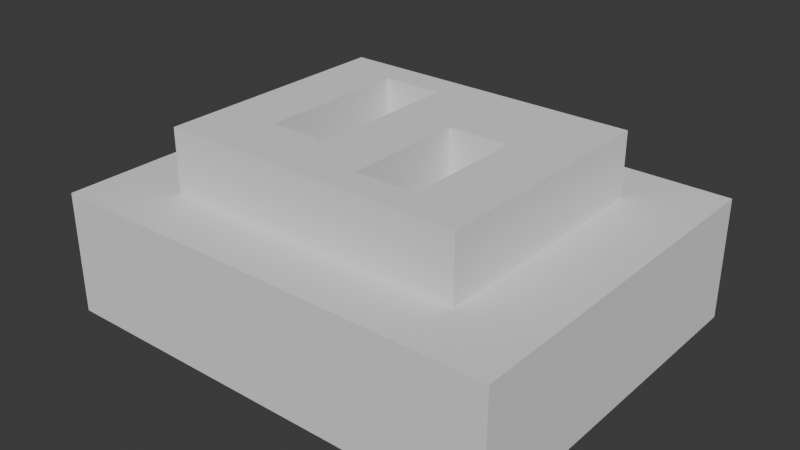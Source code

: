 # Source: library-prop-edited.blend  (saved by Blender 4.5.92; exported with 4.5.12 LTS)
import bpy
from mathutils import Matrix  # noqa: F401  (used for matrix-valued properties, if any)

bpy.ops.wm.read_factory_settings(use_empty=True)
scene = bpy.context.scene
scene.name = 'Twin-slot deck plate'

# ---- collections
col_collection = bpy.data.collections.new('Collection'); scene.collection.children.link(col_collection)

# ---- world
world_world = bpy.data.worlds.new('World'); scene.world = world_world
world_world.use_nodes = True; world_world.node_tree.nodes.clear()
_N = world_world.node_tree.nodes; _L = world_world.node_tree.links
n0 = _N.new('ShaderNodeOutputWorld'); n0.name = 'World Output'; n0.location = (200, 100)
n1 = _N.new('ShaderNodeBackground'); n1.name = 'Background'; n1.location = (-200, 100)
n1.inputs[0].default_value = (0.05088, 0.05088, 0.05088, 1.0)
_L.new(n1.outputs[0], n0.inputs[0])
n0.is_active_output = True
world_world.color = (0.05088, 0.05088, 0.05088)
world_world.sun_shadow_jitter_overblur = 0.0

# ---- meshes
me_surface_surface = bpy.data.meshes.new('surface surface')
me_surface_surface.from_pydata([(-0.25, 0.2, -0.05), (-0.25, 0.2, 0.0), (-0.25, 0.15, 0.0), (-0.25, 0.15, -0.05), (-0.2, 0.15, -0.05), (-0.2, 0.2, -0.05), (-0.2, 0.2, 0.0), (-0.25, 0.1, 0.0), (-0.25, 0.1, -0.05), (-0.2, 0.1, -0.05), (-0.25, 0.05, 0.0), (-0.25, 0.05, -0.05), (-0.2, 0.05, -0.05), (-0.25, 0.0, 0.0), (-0.25, 0.0, -0.05), (-0.2, 0.0, -0.05), (-0.25, -0.05, 0.0), (-0.25, -0.05, -0.05), (-0.2, -0.05, -0.05), (-0.25, -0.1, 0.0), (-0.25, -0.1, -0.05), (-0.2, -0.1, -0.05), (-0.25, -0.15, 0.0), (-0.25, -0.15, -0.05), (-0.2, -0.15, -0.05), (-0.25, -0.2, 0.0), (-0.25, -0.2, -0.05), (-0.2, -0.2, -0.05), (-0.2, -0.2, 0.0), (-0.25, 0.2, 0.055), (-0.25, 0.15, 0.055), (-0.2, 0.15, 0.055), (-0.2, 0.2, 0.055), (-0.25, 0.1, 0.055), (-0.2, 0.1, 0.055), (-0.25, 0.05, 0.055), (-0.2, 0.05, 0.055), (-0.25, 0.0, 0.055), (-0.2, 0.0, 0.055), (-0.25, -0.05, 0.055), (-0.2, -0.05, 0.055), (-0.25, -0.1, 0.055), (-0.2, -0.1, 0.055), (-0.25, -0.15, 0.055), (-0.2, -0.15, 0.055), (-0.25, -0.2, 0.055), (-0.2, -0.2, 0.055), (-0.15, 0.15, -0.05), (-0.15, 0.2, -0.05), (-0.15, 0.2, 0.0), (-0.15, 0.15, 0.0), (-0.15, 0.1, 0.0), (-0.15, 0.1, -0.05), (-0.15, 0.05, 0.0), (-0.15, 0.05, -0.05), (-0.15, 0.0, 0.0), (-0.15, 0.0, -0.05), (-0.15, -0.05, 0.0), (-0.15, -0.05, -0.05), (-0.15, -0.1, 0.0), (-0.15, -0.1, -0.05), (-0.15, -0.15, -0.05), (-0.15, -0.2, -0.05), (-0.15, -0.2, 0.0), (-0.15, 0.15, 0.055), (-0.15, 0.2, 0.055), (-0.15, 0.1, 0.055), (-0.15, 0.05, 0.055), (-0.15, 0.0, 0.055), (-0.15, -0.05, 0.055), (-0.15, -0.1, 0.055), (-0.15, -0.15, 0.055), (-0.15, -0.2, 0.055), (-0.1, 0.15, -0.05), (-0.1, 0.2, -0.05), (-0.1, 0.2, 0.0), (-0.1, 0.15, 0.0), (-0.1, -0.15, -0.05), (-0.1, -0.1, -0.05), (-0.1, -0.1, 0.0), (-0.1, -0.2, -0.05), (-0.1, -0.2, 0.0), (-0.1, 0.15, 0.055), (-0.1, 0.2, 0.055), (-0.1, -0.15, 0.055), (-0.1, -0.1, 0.055), (-0.1, -0.2, 0.055), (-0.05, 0.15, -0.05), (-0.05, 0.2, -0.05), (-0.05, 0.2, 0.0), (-0.05, 0.15, 0.0), (-0.05, -0.15, -0.05), (-0.05, -0.1, -0.05), (-0.05, -0.1, 0.0), (-0.05, -0.2, -0.05), (-0.05, -0.2, 0.0), (-0.05, 0.15, 0.055), (-0.05, 0.2, 0.055), (-0.05, -0.15, 0.055), (-0.05, -0.1, 0.055), (-0.05, -0.2, 0.055), (0.0, 0.15, -0.05), (0.0, 0.2, -0.05), (0.0, 0.2, 0.0), (-0.05, 0.1, 0.0), (-0.05, 0.1, -0.05), (0.0, 0.1, -0.05), (-0.05, 0.05, 0.0), (-0.05, 0.05, -0.05), (0.0, 0.05, -0.05), (-0.05, 0.0, 0.0), (-0.05, 0.0, -0.05), (0.0, 0.0, -0.05), (-0.05, -0.05, 0.0), (-0.05, -0.05, -0.05), (0.0, -0.05, -0.05), (0.0, -0.1, -0.05), (0.0, -0.15, -0.05), (0.0, -0.2, -0.05), (0.0, -0.2, 0.0), (0.0, 0.15, 0.055), (0.0, 0.2, 0.055), (-0.05, 0.1, 0.055), (0.0, 0.1, 0.055), (-0.05, 0.05, 0.055), (0.0, 0.05, 0.055), (-0.05, 0.0, 0.055), (0.0, 0.0, 0.055), (-0.05, -0.05, 0.055), (0.0, -0.05, 0.055), (0.0, -0.1, 0.055), (0.0, -0.15, 0.055), (0.0, -0.2, 0.055), (0.05, 0.15, -0.05), (0.05, 0.2, -0.05), (0.05, 0.2, 0.0), (0.05, 0.1, -0.05), (0.05, 0.05, -0.05), (0.05, 0.05, 0.0), (0.05, 0.0, 0.0), (0.05, 0.0, -0.05), (0.05, -0.05, 0.0), (0.05, -0.05, -0.05), (0.05, -0.1, 0.0), (0.05, -0.1, -0.05), (0.05, -0.15, 0.0), (0.05, -0.15, -0.05), (0.05, -0.2, -0.05), (0.05, -0.2, 0.0), (0.05, 0.15, 0.055), (0.05, 0.2, 0.055), (0.05, 0.1, 0.055), (0.05, 0.05, 0.055), (0.05, 0.0, 0.055), (0.05, -0.05, 0.055), (0.05, -0.1, 0.055), (0.05, -0.15, 0.055), (0.05, -0.2, 0.055), (0.1, 0.15, -0.05), (0.1, 0.2, -0.05), (0.1, 0.2, 0.0), (0.1, 0.1, -0.05), (0.1, 0.05, -0.05), (0.1, 0.05, 0.0), (0.1, -0.2, -0.05), (0.1, -0.15, -0.05), (0.1, -0.15, 0.0), (0.1, -0.2, 0.0), (0.1, 0.15, 0.055), (0.1, 0.2, 0.055), (0.1, 0.1, 0.055), (0.1, 0.05, 0.055), (0.1, -0.2, 0.055), (0.1, -0.15, 0.055), (0.15, 0.15, -0.05), (0.15, 0.2, -0.05), (0.15, 0.2, 0.0), (0.15, 0.1, -0.05), (0.15, 0.05, -0.05), (0.15, 0.05, 0.0), (0.15, -0.2, -0.05), (0.15, -0.15, -0.05), (0.15, -0.15, 0.0), (0.15, -0.2, 0.0), (0.15, 0.15, 0.055), (0.15, 0.2, 0.055), (0.15, 0.1, 0.055), (0.15, 0.05, 0.055), (0.15, -0.2, 0.055), (0.15, -0.15, 0.055), (0.2, 0.15, -0.05), (0.2, 0.2, -0.05), (0.2, 0.2, 0.0), (0.2, 0.1, -0.05), (0.2, 0.05, -0.05), (0.15, 0.0, 0.0), (0.15, 0.0, -0.05), (0.2, 0.0, -0.05), (0.15, -0.05, 0.0), (0.15, -0.05, -0.05), (0.2, -0.05, -0.05), (0.15, -0.1, 0.0), (0.15, -0.1, -0.05), (0.2, -0.1, -0.05), (0.2, -0.15, -0.05), (0.2, -0.2, -0.05), (0.2, -0.2, 0.0), (0.2, 0.15, 0.055), (0.2, 0.2, 0.055), (0.2, 0.1, 0.055), (0.2, 0.05, 0.055), (0.15, 0.0, 0.055), (0.2, 0.0, 0.055), (0.15, -0.05, 0.055), (0.2, -0.05, 0.055), (0.15, -0.1, 0.055), (0.2, -0.1, 0.055), (0.2, -0.15, 0.055), (0.2, -0.2, 0.055), (0.25, 0.2, -0.05), (0.25, 0.2, 0.0), (0.25, 0.15, 0.0), (0.25, 0.15, -0.05), (0.25, 0.1, 0.0), (0.25, 0.1, -0.05), (0.25, 0.05, 0.0), (0.25, 0.05, -0.05), (0.25, 0.0, 0.0), (0.25, 0.0, -0.05), (0.25, -0.05, 0.0), (0.25, -0.05, -0.05), (0.25, -0.1, 0.0), (0.25, -0.1, -0.05), (0.25, -0.15, 0.0), (0.25, -0.15, -0.05), (0.25, -0.2, 0.0), (0.25, -0.2, -0.05), (0.25, 0.2, 0.055), (0.25, 0.15, 0.055), (0.25, 0.1, 0.055), (0.25, 0.05, 0.055), (0.25, 0.0, 0.055), (0.25, -0.05, 0.055), (0.25, -0.1, 0.055), (0.25, -0.15, 0.055), (0.25, -0.2, 0.055)], [], [(0, 2, 1), (0, 3, 2), (0, 4, 3), (0, 5, 4), (0, 6, 5), (0, 1, 6), (3, 7, 2), (3, 8, 7), (3, 9, 8), (3, 4, 9), (8, 10, 7), (8, 11, 10), (8, 12, 11), (8, 9, 12), (11, 13, 10), (11, 14, 13), (11, 15, 14), (11, 12, 15), (14, 16, 13), (14, 17, 16), (14, 18, 17), (14, 15, 18), (17, 19, 16), (17, 20, 19), (17, 21, 20), (17, 18, 21), (20, 22, 19), (20, 23, 22), (20, 24, 23), (20, 21, 24), (23, 25, 22), (23, 26, 25), (23, 27, 26), (23, 24, 27), (26, 27, 28), (26, 28, 25), (1, 30, 29), (1, 2, 30), (29, 30, 31), (29, 31, 32), (1, 32, 6), (1, 29, 32), (2, 33, 30), (2, 7, 33), (30, 33, 34), (30, 34, 31), (7, 35, 33), (7, 10, 35), (33, 35, 36), (33, 36, 34), (10, 37, 35), (10, 13, 37), (35, 37, 38), (35, 38, 36), (13, 39, 37), (13, 16, 39), (37, 39, 40), (37, 40, 38), (16, 41, 39), (16, 19, 41), (39, 41, 42), (39, 42, 40), (19, 43, 41), (19, 22, 43), (41, 43, 44), (41, 44, 42), (22, 45, 43), (22, 25, 45), (43, 45, 46), (43, 46, 44), (25, 28, 46), (25, 46, 45), (5, 47, 4), (5, 48, 47), (5, 49, 48), (5, 6, 49), (47, 50, 51), (47, 51, 52), (4, 52, 9), (4, 47, 52), (52, 51, 53), (52, 53, 54), (9, 54, 12), (9, 52, 54), (54, 53, 55), (54, 55, 56), (12, 56, 15), (12, 54, 56), (56, 55, 57), (56, 57, 58), (15, 58, 18), (15, 56, 58), (58, 57, 59), (58, 59, 60), (18, 60, 21), (18, 58, 60), (21, 61, 24), (21, 60, 61), (24, 62, 27), (24, 61, 62), (27, 62, 63), (27, 63, 28), (32, 31, 64), (32, 64, 65), (6, 65, 49), (6, 32, 65), (50, 64, 66), (50, 66, 51), (31, 34, 66), (31, 66, 64), (51, 66, 67), (51, 67, 53), (34, 36, 67), (34, 67, 66), (53, 67, 68), (53, 68, 55), (36, 38, 68), (36, 68, 67), (55, 68, 69), (55, 69, 57), (38, 40, 69), (38, 69, 68), (57, 69, 70), (57, 70, 59), (40, 42, 70), (40, 70, 69), (42, 44, 71), (42, 71, 70), (44, 46, 72), (44, 72, 71), (28, 63, 72), (28, 72, 46), (48, 73, 47), (48, 74, 73), (48, 75, 74), (48, 49, 75), (47, 73, 76), (47, 76, 50), (60, 77, 61), (60, 78, 77), (60, 79, 78), (60, 59, 79), (61, 80, 62), (61, 77, 80), (62, 80, 81), (62, 81, 63), (65, 64, 82), (65, 82, 83), (49, 83, 75), (49, 65, 83), (50, 76, 82), (50, 82, 64), (70, 71, 84), (70, 84, 85), (59, 85, 79), (59, 70, 85), (71, 72, 86), (71, 86, 84), (63, 81, 86), (63, 86, 72), (74, 87, 73), (74, 88, 87), (74, 89, 88), (74, 75, 89), (73, 87, 90), (73, 90, 76), (78, 91, 77), (78, 92, 91), (78, 93, 92), (78, 79, 93), (77, 94, 80), (77, 91, 94), (80, 94, 95), (80, 95, 81), (83, 82, 96), (83, 96, 97), (75, 97, 89), (75, 83, 97), (76, 90, 96), (76, 96, 82), (85, 84, 98), (85, 98, 99), (79, 99, 93), (79, 85, 99), (84, 86, 100), (84, 100, 98), (81, 95, 100), (81, 100, 86), (88, 101, 87), (88, 102, 101), (88, 103, 102), (88, 89, 103), (87, 104, 90), (87, 105, 104), (87, 106, 105), (87, 101, 106), (105, 107, 104), (105, 108, 107), (105, 109, 108), (105, 106, 109), (108, 110, 107), (108, 111, 110), (108, 112, 111), (108, 109, 112), (111, 113, 110), (111, 114, 113), (111, 115, 114), (111, 112, 115), (114, 93, 113), (114, 92, 93), (114, 116, 92), (114, 115, 116), (92, 117, 91), (92, 116, 117), (91, 118, 94), (91, 117, 118), (94, 118, 119), (94, 119, 95), (97, 96, 120), (97, 120, 121), (89, 121, 103), (89, 97, 121), (90, 122, 96), (90, 104, 122), (96, 122, 123), (96, 123, 120), (104, 124, 122), (104, 107, 124), (122, 124, 125), (122, 125, 123), (107, 126, 124), (107, 110, 126), (124, 126, 127), (124, 127, 125), (110, 128, 126), (110, 113, 128), (126, 128, 129), (126, 129, 127), (113, 99, 128), (113, 93, 99), (128, 99, 130), (128, 130, 129), (99, 98, 131), (99, 131, 130), (98, 100, 132), (98, 132, 131), (95, 119, 132), (95, 132, 100), (102, 133, 101), (102, 134, 133), (102, 135, 134), (102, 103, 135), (101, 136, 106), (101, 133, 136), (106, 137, 109), (106, 136, 137), (137, 138, 139), (137, 139, 140), (109, 140, 112), (109, 137, 140), (140, 139, 141), (140, 141, 142), (112, 142, 115), (112, 140, 142), (142, 141, 143), (142, 143, 144), (115, 144, 116), (115, 142, 144), (144, 143, 145), (144, 145, 146), (116, 146, 117), (116, 144, 146), (117, 147, 118), (117, 146, 147), (118, 147, 148), (118, 148, 119), (121, 120, 149), (121, 149, 150), (103, 150, 135), (103, 121, 150), (120, 123, 151), (120, 151, 149), (123, 125, 152), (123, 152, 151), (138, 152, 153), (138, 153, 139), (125, 127, 153), (125, 153, 152), (139, 153, 154), (139, 154, 141), (127, 129, 154), (127, 154, 153), (141, 154, 155), (141, 155, 143), (129, 130, 155), (129, 155, 154), (143, 155, 156), (143, 156, 145), (130, 131, 156), (130, 156, 155), (131, 132, 157), (131, 157, 156), (119, 148, 157), (119, 157, 132), (134, 158, 133), (134, 159, 158), (134, 160, 159), (134, 135, 160), (133, 161, 136), (133, 158, 161), (136, 162, 137), (136, 161, 162), (137, 162, 163), (137, 163, 138), (146, 164, 147), (146, 165, 164), (146, 166, 165), (146, 145, 166), (147, 164, 167), (147, 167, 148), (150, 149, 168), (150, 168, 169), (135, 169, 160), (135, 150, 169), (149, 151, 170), (149, 170, 168), (151, 152, 171), (151, 171, 170), (138, 163, 171), (138, 171, 152), (156, 157, 172), (156, 172, 173), (145, 173, 166), (145, 156, 173), (148, 167, 172), (148, 172, 157), (159, 174, 158), (159, 175, 174), (159, 176, 175), (159, 160, 176), (158, 177, 161), (158, 174, 177), (161, 178, 162), (161, 177, 178), (162, 178, 179), (162, 179, 163), (165, 180, 164), (165, 181, 180), (165, 182, 181), (165, 166, 182), (164, 180, 183), (164, 183, 167), (169, 168, 184), (169, 184, 185), (160, 185, 176), (160, 169, 185), (168, 170, 186), (168, 186, 184), (170, 171, 187), (170, 187, 186), (163, 179, 187), (163, 187, 171), (173, 172, 188), (173, 188, 189), (166, 189, 182), (166, 173, 189), (167, 183, 188), (167, 188, 172), (175, 190, 174), (175, 191, 190), (175, 192, 191), (175, 176, 192), (174, 193, 177), (174, 190, 193), (177, 194, 178), (177, 193, 194), (178, 195, 179), (178, 196, 195), (178, 197, 196), (178, 194, 197), (196, 198, 195), (196, 199, 198), (196, 200, 199), (196, 197, 200), (199, 201, 198), (199, 202, 201), (199, 203, 202), (199, 200, 203), (202, 182, 201), (202, 181, 182), (202, 204, 181), (202, 203, 204), (181, 205, 180), (181, 204, 205), (180, 205, 206), (180, 206, 183), (185, 184, 207), (185, 207, 208), (176, 208, 192), (176, 185, 208), (184, 186, 209), (184, 209, 207), (186, 187, 210), (186, 210, 209), (179, 211, 187), (179, 195, 211), (187, 211, 212), (187, 212, 210), (195, 213, 211), (195, 198, 213), (211, 213, 214), (211, 214, 212), (198, 215, 213), (198, 201, 215), (213, 215, 216), (213, 216, 214), (201, 189, 215), (201, 182, 189), (215, 189, 217), (215, 217, 216), (189, 188, 218), (189, 218, 217), (183, 206, 218), (183, 218, 188), (219, 220, 221), (219, 221, 222), (191, 222, 190), (191, 219, 222), (191, 220, 219), (191, 192, 220), (222, 221, 223), (222, 223, 224), (190, 224, 193), (190, 222, 224), (224, 223, 225), (224, 225, 226), (193, 226, 194), (193, 224, 226), (226, 225, 227), (226, 227, 228), (194, 228, 197), (194, 226, 228), (228, 227, 229), (228, 229, 230), (197, 230, 200), (197, 228, 230), (230, 229, 231), (230, 231, 232), (200, 232, 203), (200, 230, 232), (232, 231, 233), (232, 233, 234), (203, 234, 204), (203, 232, 234), (234, 233, 235), (234, 235, 236), (204, 236, 205), (204, 234, 236), (205, 236, 235), (205, 235, 206), (220, 237, 238), (220, 238, 221), (208, 207, 238), (208, 238, 237), (192, 237, 220), (192, 208, 237), (221, 238, 239), (221, 239, 223), (207, 209, 239), (207, 239, 238), (223, 239, 240), (223, 240, 225), (209, 210, 240), (209, 240, 239), (225, 240, 241), (225, 241, 227), (210, 212, 241), (210, 241, 240), (227, 241, 242), (227, 242, 229), (212, 214, 242), (212, 242, 241), (229, 242, 243), (229, 243, 231), (214, 216, 243), (214, 243, 242), (231, 243, 244), (231, 244, 233), (216, 217, 244), (216, 244, 243), (233, 244, 245), (233, 245, 235), (217, 218, 245), (217, 245, 244), (206, 235, 245), (206, 245, 218)])
me_surface_surface.update()
me_cube_001 = bpy.data.meshes.new('Cube.001')
me_cube_001.from_pydata([(-0.5, -0.5, -0.5), (-0.5, -0.5, 0.5), (-0.5, 0.5, -0.5), (-0.5, 0.5, 0.5), (0.5, -0.5, -0.5), (0.5, -0.5, 0.5), (0.5, 0.5, -0.5), (0.5, 0.5, 0.5)], [], [(0, 1, 3, 2), (2, 3, 7, 6), (6, 7, 5, 4), (4, 5, 1, 0), (2, 6, 4, 0), (7, 3, 1, 5)])
_uv = me_cube_001.uv_layers.new(name='UVMap')
_uv.uv.foreach_set('vector', [0.375, 0.0, 0.625, 0.0, 0.625, 0.25, 0.375, 0.25, 0.375, 0.25, 0.625, 0.25, 0.625, 0.5, 0.375, 0.5, 0.375, 0.5, 0.625, 0.5, 0.625, 0.75, 0.375, 0.75, 0.375, 0.75, 0.625, 0.75, 0.625, 1.0, 0.375, 1.0, 0.125, 0.5, 0.375, 0.5, 0.375, 0.75, 0.125, 0.75, 0.625, 0.5, 0.875, 0.5, 0.875, 0.75, 0.625, 0.75])
me_cube_001.update()
me_cube_002 = bpy.data.meshes.new('Cube.002')
me_cube_002.from_pydata([(-0.25, -0.2, -0.05), (-0.25, -0.2, 0.05), (-0.25, 0.2, -0.05), (-0.25, 0.2, 0.05), (0.25, -0.2, -0.05), (0.25, -0.2, 0.05), (0.25, 0.2, -0.05), (0.25, 0.2, 0.05)], [], [(0, 1, 3, 2), (2, 3, 7, 6), (6, 7, 5, 4), (4, 5, 1, 0), (2, 6, 4, 0), (7, 3, 1, 5)])
_uv = me_cube_002.uv_layers.new(name='UVMap')
_uv.uv.foreach_set('vector', [0.375, 0.0, 0.625, 0.0, 0.625, 0.25, 0.375, 0.25, 0.375, 0.25, 0.625, 0.25, 0.625, 0.5, 0.375, 0.5, 0.375, 0.5, 0.625, 0.5, 0.625, 0.75, 0.375, 0.75, 0.375, 0.75, 0.625, 0.75, 0.625, 1.0, 0.375, 1.0, 0.125, 0.5, 0.375, 0.5, 0.375, 0.75, 0.125, 0.75, 0.625, 0.5, 0.875, 0.5, 0.875, 0.75, 0.625, 0.75])
me_cube_002.update()

# ---- objects
ob_fraynix_scale_a = bpy.data.objects.new('Fraynix Scale A', None)
ob_fraynix_scale_b = bpy.data.objects.new('Fraynix Scale B', None)
ob_surface_surface = bpy.data.objects.new('surface surface', me_surface_surface)
ob_floor = bpy.data.objects.new('floor', me_cube_001)
ob_surface = bpy.data.objects.new('surface', me_cube_002)

# ---- transforms, parenting, visibility, modifiers, constraints
ob_fraynix_scale_a.location = (0.0, 0.0, 0.0)
ob_fraynix_scale_b.location = (0.5, 0.0, 0.0)
ob_surface_surface.parent = ob_surface
ob_surface_surface.location = (0.0, 0.0, 0.0)
ob_floor.location = (0.0, 0.0, -0.15)
ob_floor.rotation_mode = 'QUATERNION'
ob_floor.rotation_quaternion = (1.0, 0.0, 0.0, 0.0)
ob_floor.scale = (0.75, 0.6, 0.2)
ob_surface.location = (0.0, 0.0, 0.0)
ob_surface.rotation_mode = 'QUATERNION'
ob_surface.rotation_quaternion = (1.0, 0.0, 0.0, 0.0)
ob_surface.hide_render = True
ob_surface.display_type = 'WIRE'

# ---- collection membership
scene.collection.objects.link(ob_fraynix_scale_a)
scene.collection.objects.link(ob_fraynix_scale_b)
scene.collection.objects.link(ob_surface_surface)
col_collection.objects.link(ob_floor)
col_collection.objects.link(ob_surface)

# ---- scene / render settings (as saved in the file)
scene.frame_start = 1; scene.frame_end = 250; scene.frame_set(1)
scene.render.engine = 'BLENDER_EEVEE_NEXT'
bpy.context.view_layer.update()

# ---- added for rendering (the .blend has no active camera and no usable light): camera, sun
cam_auto = bpy.data.cameras.new('AutoCamera')
cam_auto.lens = 50.0
cam_auto.sensor_width = 36.0
cam_auto.clip_end = 1000.0
ob_auto_camera = bpy.data.objects.new('AutoCamera', cam_auto)
scene.collection.objects.link(ob_auto_camera)
ob_auto_camera.location = (0.932379, -1.11885, 0.648403)
ob_auto_camera.rotation_euler = (1.09748, -7.21219e-08, 0.694738)
scene.camera = ob_auto_camera
light_auto_sun = bpy.data.lights.new('AutoSun', 'SUN')
light_auto_sun.energy = 3.0
light_auto_sun.angle = 0.0523599
ob_auto_sun = bpy.data.objects.new('AutoSun', light_auto_sun)
scene.collection.objects.link(ob_auto_sun)
ob_auto_sun.rotation_euler = (0.872665, 0.174533, 0.523599)
bpy.context.view_layer.update()
